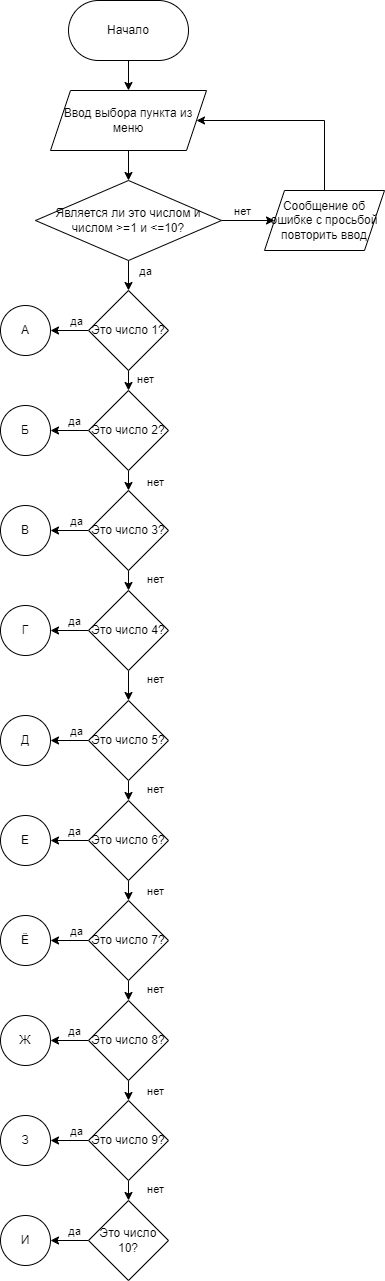

The diagram above was exported from draw.io. Its source (the exported page's mxGraphModel, read from the mxfile embedded in the PNG):
<mxGraphModel dx="1361" dy="638" grid="1" gridSize="10" guides="1" tooltips="1" connect="1" arrows="1" fold="1" page="1" pageScale="1" pageWidth="827" pageHeight="1169" math="0" shadow="0">
  <root>
    <mxCell id="0" />
    <mxCell id="1" parent="0" />
    <mxCell id="aIu2bwRuZ7dRv844zcw--3" style="edgeStyle=orthogonalEdgeStyle;rounded=0;orthogonalLoop=1;jettySize=auto;html=1;exitX=0.5;exitY=1;exitDx=0;exitDy=0;entryX=0.5;entryY=0;entryDx=0;entryDy=0;" edge="1" parent="1" source="aIu2bwRuZ7dRv844zcw--1" target="aIu2bwRuZ7dRv844zcw--2">
      <mxGeometry relative="1" as="geometry" />
    </mxCell>
    <mxCell id="aIu2bwRuZ7dRv844zcw--1" value="Начало" style="rounded=1;whiteSpace=wrap;html=1;arcSize=50;" vertex="1" parent="1">
      <mxGeometry x="354" y="30" width="120" height="60" as="geometry" />
    </mxCell>
    <mxCell id="aIu2bwRuZ7dRv844zcw--5" style="edgeStyle=orthogonalEdgeStyle;rounded=0;orthogonalLoop=1;jettySize=auto;html=1;exitX=0.5;exitY=1;exitDx=0;exitDy=0;entryX=0.5;entryY=0;entryDx=0;entryDy=0;" edge="1" parent="1" source="aIu2bwRuZ7dRv844zcw--2" target="aIu2bwRuZ7dRv844zcw--4">
      <mxGeometry relative="1" as="geometry" />
    </mxCell>
    <mxCell id="aIu2bwRuZ7dRv844zcw--2" value="Ввод выбора пункта из меню" style="shape=parallelogram;perimeter=parallelogramPerimeter;whiteSpace=wrap;html=1;fixedSize=1;" vertex="1" parent="1">
      <mxGeometry x="336" y="120" width="156" height="60" as="geometry" />
    </mxCell>
    <mxCell id="aIu2bwRuZ7dRv844zcw--7" style="edgeStyle=orthogonalEdgeStyle;rounded=0;orthogonalLoop=1;jettySize=auto;html=1;exitX=1;exitY=0.5;exitDx=0;exitDy=0;entryX=0;entryY=0.5;entryDx=0;entryDy=0;" edge="1" parent="1" source="aIu2bwRuZ7dRv844zcw--4" target="aIu2bwRuZ7dRv844zcw--6">
      <mxGeometry relative="1" as="geometry" />
    </mxCell>
    <mxCell id="aIu2bwRuZ7dRv844zcw--9" value="нет" style="edgeLabel;html=1;align=center;verticalAlign=middle;resizable=0;points=[];" vertex="1" connectable="0" parent="aIu2bwRuZ7dRv844zcw--7">
      <mxGeometry x="-0.2414" y="-1" relative="1" as="geometry">
        <mxPoint y="-11" as="offset" />
      </mxGeometry>
    </mxCell>
    <mxCell id="aIu2bwRuZ7dRv844zcw--12" style="edgeStyle=orthogonalEdgeStyle;rounded=0;orthogonalLoop=1;jettySize=auto;html=1;exitX=0.5;exitY=1;exitDx=0;exitDy=0;entryX=0.5;entryY=0;entryDx=0;entryDy=0;" edge="1" parent="1" source="aIu2bwRuZ7dRv844zcw--4" target="aIu2bwRuZ7dRv844zcw--11">
      <mxGeometry relative="1" as="geometry" />
    </mxCell>
    <mxCell id="aIu2bwRuZ7dRv844zcw--15" value="да" style="edgeLabel;html=1;align=center;verticalAlign=middle;resizable=0;points=[];" vertex="1" connectable="0" parent="aIu2bwRuZ7dRv844zcw--12">
      <mxGeometry x="-0.3524" y="3" relative="1" as="geometry">
        <mxPoint x="13" as="offset" />
      </mxGeometry>
    </mxCell>
    <mxCell id="aIu2bwRuZ7dRv844zcw--4" value="Является ли это числом и числом &amp;gt;=1 и &amp;lt;=10?" style="rhombus;whiteSpace=wrap;html=1;" vertex="1" parent="1">
      <mxGeometry x="321" y="210" width="186" height="80" as="geometry" />
    </mxCell>
    <mxCell id="aIu2bwRuZ7dRv844zcw--8" style="edgeStyle=orthogonalEdgeStyle;rounded=0;orthogonalLoop=1;jettySize=auto;html=1;exitX=0.5;exitY=0;exitDx=0;exitDy=0;entryX=1;entryY=0.5;entryDx=0;entryDy=0;" edge="1" parent="1" source="aIu2bwRuZ7dRv844zcw--6" target="aIu2bwRuZ7dRv844zcw--2">
      <mxGeometry relative="1" as="geometry">
        <Array as="points">
          <mxPoint x="610" y="150" />
        </Array>
      </mxGeometry>
    </mxCell>
    <mxCell id="aIu2bwRuZ7dRv844zcw--6" value="Сообщение об ошибке с просьбой повторить ввод" style="shape=parallelogram;perimeter=parallelogramPerimeter;whiteSpace=wrap;html=1;fixedSize=1;" vertex="1" parent="1">
      <mxGeometry x="550" y="220" width="120" height="60" as="geometry" />
    </mxCell>
    <mxCell id="aIu2bwRuZ7dRv844zcw--10" value="А" style="ellipse;whiteSpace=wrap;html=1;aspect=fixed;" vertex="1" parent="1">
      <mxGeometry x="286" y="335" width="50" height="50" as="geometry" />
    </mxCell>
    <mxCell id="aIu2bwRuZ7dRv844zcw--13" style="edgeStyle=orthogonalEdgeStyle;rounded=0;orthogonalLoop=1;jettySize=auto;html=1;exitX=0;exitY=0.5;exitDx=0;exitDy=0;entryX=1;entryY=0.5;entryDx=0;entryDy=0;" edge="1" parent="1" source="aIu2bwRuZ7dRv844zcw--11" target="aIu2bwRuZ7dRv844zcw--10">
      <mxGeometry relative="1" as="geometry">
        <mxPoint x="350" y="349.9310344827586" as="targetPoint" />
      </mxGeometry>
    </mxCell>
    <mxCell id="aIu2bwRuZ7dRv844zcw--16" value="да" style="edgeLabel;html=1;align=center;verticalAlign=middle;resizable=0;points=[];" vertex="1" connectable="0" parent="aIu2bwRuZ7dRv844zcw--13">
      <mxGeometry x="-0.3308" y="1" relative="1" as="geometry">
        <mxPoint y="-11" as="offset" />
      </mxGeometry>
    </mxCell>
    <mxCell id="aIu2bwRuZ7dRv844zcw--18" style="edgeStyle=orthogonalEdgeStyle;rounded=0;orthogonalLoop=1;jettySize=auto;html=1;exitX=0.5;exitY=1;exitDx=0;exitDy=0;entryX=0.5;entryY=0;entryDx=0;entryDy=0;" edge="1" parent="1" source="aIu2bwRuZ7dRv844zcw--11" target="aIu2bwRuZ7dRv844zcw--17">
      <mxGeometry relative="1" as="geometry" />
    </mxCell>
    <mxCell id="aIu2bwRuZ7dRv844zcw--22" value="нет" style="edgeLabel;html=1;align=center;verticalAlign=middle;resizable=0;points=[];" vertex="1" connectable="0" parent="aIu2bwRuZ7dRv844zcw--18">
      <mxGeometry x="-0.2" relative="1" as="geometry">
        <mxPoint x="16" as="offset" />
      </mxGeometry>
    </mxCell>
    <mxCell id="aIu2bwRuZ7dRv844zcw--11" value="Это число 1?" style="rhombus;whiteSpace=wrap;html=1;" vertex="1" parent="1">
      <mxGeometry x="374" y="320" width="80" height="80" as="geometry" />
    </mxCell>
    <mxCell id="aIu2bwRuZ7dRv844zcw--21" style="edgeStyle=orthogonalEdgeStyle;rounded=0;orthogonalLoop=1;jettySize=auto;html=1;exitX=0;exitY=0.5;exitDx=0;exitDy=0;entryX=1;entryY=0.5;entryDx=0;entryDy=0;" edge="1" parent="1" source="aIu2bwRuZ7dRv844zcw--17" target="aIu2bwRuZ7dRv844zcw--20">
      <mxGeometry relative="1" as="geometry" />
    </mxCell>
    <mxCell id="aIu2bwRuZ7dRv844zcw--23" value="да" style="edgeLabel;html=1;align=center;verticalAlign=middle;resizable=0;points=[];" vertex="1" connectable="0" parent="aIu2bwRuZ7dRv844zcw--21">
      <mxGeometry x="-0.2105" relative="1" as="geometry">
        <mxPoint y="-10" as="offset" />
      </mxGeometry>
    </mxCell>
    <mxCell id="aIu2bwRuZ7dRv844zcw--43" style="edgeStyle=orthogonalEdgeStyle;rounded=0;orthogonalLoop=1;jettySize=auto;html=1;exitX=0.5;exitY=1;exitDx=0;exitDy=0;entryX=0.5;entryY=0;entryDx=0;entryDy=0;" edge="1" parent="1" source="aIu2bwRuZ7dRv844zcw--17" target="aIu2bwRuZ7dRv844zcw--38">
      <mxGeometry relative="1" as="geometry" />
    </mxCell>
    <mxCell id="aIu2bwRuZ7dRv844zcw--80" value="нет" style="edgeLabel;html=1;align=center;verticalAlign=middle;resizable=0;points=[];" vertex="1" connectable="0" parent="aIu2bwRuZ7dRv844zcw--43">
      <mxGeometry x="0.1167" relative="1" as="geometry">
        <mxPoint x="26" as="offset" />
      </mxGeometry>
    </mxCell>
    <mxCell id="aIu2bwRuZ7dRv844zcw--17" value="Это число 2?" style="rhombus;whiteSpace=wrap;html=1;" vertex="1" parent="1">
      <mxGeometry x="374" y="420" width="80" height="80" as="geometry" />
    </mxCell>
    <mxCell id="aIu2bwRuZ7dRv844zcw--20" value="Б" style="ellipse;whiteSpace=wrap;html=1;aspect=fixed;" vertex="1" parent="1">
      <mxGeometry x="286" y="435" width="50" height="50" as="geometry" />
    </mxCell>
    <mxCell id="aIu2bwRuZ7dRv844zcw--33" value="В" style="ellipse;whiteSpace=wrap;html=1;aspect=fixed;" vertex="1" parent="1">
      <mxGeometry x="286" y="535" width="50" height="50" as="geometry" />
    </mxCell>
    <mxCell id="aIu2bwRuZ7dRv844zcw--34" style="edgeStyle=orthogonalEdgeStyle;rounded=0;orthogonalLoop=1;jettySize=auto;html=1;exitX=0;exitY=0.5;exitDx=0;exitDy=0;entryX=1;entryY=0.5;entryDx=0;entryDy=0;" edge="1" parent="1" source="aIu2bwRuZ7dRv844zcw--38" target="aIu2bwRuZ7dRv844zcw--33">
      <mxGeometry relative="1" as="geometry">
        <mxPoint x="350" y="549.9310344827586" as="targetPoint" />
      </mxGeometry>
    </mxCell>
    <mxCell id="aIu2bwRuZ7dRv844zcw--35" value="да" style="edgeLabel;html=1;align=center;verticalAlign=middle;resizable=0;points=[];" vertex="1" connectable="0" parent="aIu2bwRuZ7dRv844zcw--34">
      <mxGeometry x="-0.3308" y="1" relative="1" as="geometry">
        <mxPoint y="-11" as="offset" />
      </mxGeometry>
    </mxCell>
    <mxCell id="aIu2bwRuZ7dRv844zcw--36" style="edgeStyle=orthogonalEdgeStyle;rounded=0;orthogonalLoop=1;jettySize=auto;html=1;exitX=0.5;exitY=1;exitDx=0;exitDy=0;entryX=0.5;entryY=0;entryDx=0;entryDy=0;" edge="1" parent="1" source="aIu2bwRuZ7dRv844zcw--38" target="aIu2bwRuZ7dRv844zcw--41">
      <mxGeometry relative="1" as="geometry" />
    </mxCell>
    <mxCell id="aIu2bwRuZ7dRv844zcw--37" value="нет" style="edgeLabel;html=1;align=center;verticalAlign=middle;resizable=0;points=[];" vertex="1" connectable="0" parent="aIu2bwRuZ7dRv844zcw--36">
      <mxGeometry x="-0.2" relative="1" as="geometry">
        <mxPoint x="26" as="offset" />
      </mxGeometry>
    </mxCell>
    <mxCell id="aIu2bwRuZ7dRv844zcw--38" value="Это число 3?" style="rhombus;whiteSpace=wrap;html=1;" vertex="1" parent="1">
      <mxGeometry x="374" y="520" width="80" height="80" as="geometry" />
    </mxCell>
    <mxCell id="aIu2bwRuZ7dRv844zcw--39" style="edgeStyle=orthogonalEdgeStyle;rounded=0;orthogonalLoop=1;jettySize=auto;html=1;exitX=0;exitY=0.5;exitDx=0;exitDy=0;entryX=1;entryY=0.5;entryDx=0;entryDy=0;" edge="1" parent="1" source="aIu2bwRuZ7dRv844zcw--41" target="aIu2bwRuZ7dRv844zcw--42">
      <mxGeometry relative="1" as="geometry" />
    </mxCell>
    <mxCell id="aIu2bwRuZ7dRv844zcw--40" value="да" style="edgeLabel;html=1;align=center;verticalAlign=middle;resizable=0;points=[];" vertex="1" connectable="0" parent="aIu2bwRuZ7dRv844zcw--39">
      <mxGeometry x="-0.2105" relative="1" as="geometry">
        <mxPoint y="-10" as="offset" />
      </mxGeometry>
    </mxCell>
    <mxCell id="aIu2bwRuZ7dRv844zcw--65" style="edgeStyle=orthogonalEdgeStyle;rounded=0;orthogonalLoop=1;jettySize=auto;html=1;exitX=0.5;exitY=1;exitDx=0;exitDy=0;entryX=0.5;entryY=0;entryDx=0;entryDy=0;" edge="1" parent="1" source="aIu2bwRuZ7dRv844zcw--41" target="aIu2bwRuZ7dRv844zcw--49">
      <mxGeometry relative="1" as="geometry" />
    </mxCell>
    <mxCell id="aIu2bwRuZ7dRv844zcw--79" value="нет" style="edgeLabel;html=1;align=center;verticalAlign=middle;resizable=0;points=[];" vertex="1" connectable="0" parent="aIu2bwRuZ7dRv844zcw--65">
      <mxGeometry x="-0.4778" y="1" relative="1" as="geometry">
        <mxPoint x="25" as="offset" />
      </mxGeometry>
    </mxCell>
    <mxCell id="aIu2bwRuZ7dRv844zcw--41" value="Это число 4?" style="rhombus;whiteSpace=wrap;html=1;" vertex="1" parent="1">
      <mxGeometry x="374" y="620" width="80" height="80" as="geometry" />
    </mxCell>
    <mxCell id="aIu2bwRuZ7dRv844zcw--42" value="Г" style="ellipse;whiteSpace=wrap;html=1;aspect=fixed;" vertex="1" parent="1">
      <mxGeometry x="286" y="635" width="50" height="50" as="geometry" />
    </mxCell>
    <mxCell id="aIu2bwRuZ7dRv844zcw--44" value="Д" style="ellipse;whiteSpace=wrap;html=1;aspect=fixed;" vertex="1" parent="1">
      <mxGeometry x="286" y="745" width="50" height="50" as="geometry" />
    </mxCell>
    <mxCell id="aIu2bwRuZ7dRv844zcw--45" style="edgeStyle=orthogonalEdgeStyle;rounded=0;orthogonalLoop=1;jettySize=auto;html=1;exitX=0;exitY=0.5;exitDx=0;exitDy=0;entryX=1;entryY=0.5;entryDx=0;entryDy=0;" edge="1" parent="1" source="aIu2bwRuZ7dRv844zcw--49" target="aIu2bwRuZ7dRv844zcw--44">
      <mxGeometry relative="1" as="geometry">
        <mxPoint x="350" y="759.9310344827586" as="targetPoint" />
      </mxGeometry>
    </mxCell>
    <mxCell id="aIu2bwRuZ7dRv844zcw--46" value="да" style="edgeLabel;html=1;align=center;verticalAlign=middle;resizable=0;points=[];" vertex="1" connectable="0" parent="aIu2bwRuZ7dRv844zcw--45">
      <mxGeometry x="-0.3308" y="1" relative="1" as="geometry">
        <mxPoint y="-11" as="offset" />
      </mxGeometry>
    </mxCell>
    <mxCell id="aIu2bwRuZ7dRv844zcw--47" style="edgeStyle=orthogonalEdgeStyle;rounded=0;orthogonalLoop=1;jettySize=auto;html=1;exitX=0.5;exitY=1;exitDx=0;exitDy=0;entryX=0.5;entryY=0;entryDx=0;entryDy=0;" edge="1" parent="1" source="aIu2bwRuZ7dRv844zcw--49" target="aIu2bwRuZ7dRv844zcw--53">
      <mxGeometry relative="1" as="geometry" />
    </mxCell>
    <mxCell id="aIu2bwRuZ7dRv844zcw--48" value="нет" style="edgeLabel;html=1;align=center;verticalAlign=middle;resizable=0;points=[];" vertex="1" connectable="0" parent="aIu2bwRuZ7dRv844zcw--47">
      <mxGeometry x="-0.2" relative="1" as="geometry">
        <mxPoint x="26" as="offset" />
      </mxGeometry>
    </mxCell>
    <mxCell id="aIu2bwRuZ7dRv844zcw--49" value="Это число 5?" style="rhombus;whiteSpace=wrap;html=1;" vertex="1" parent="1">
      <mxGeometry x="374" y="730" width="80" height="80" as="geometry" />
    </mxCell>
    <mxCell id="aIu2bwRuZ7dRv844zcw--50" style="edgeStyle=orthogonalEdgeStyle;rounded=0;orthogonalLoop=1;jettySize=auto;html=1;exitX=0;exitY=0.5;exitDx=0;exitDy=0;entryX=1;entryY=0.5;entryDx=0;entryDy=0;" edge="1" parent="1" source="aIu2bwRuZ7dRv844zcw--53" target="aIu2bwRuZ7dRv844zcw--54">
      <mxGeometry relative="1" as="geometry" />
    </mxCell>
    <mxCell id="aIu2bwRuZ7dRv844zcw--51" value="да" style="edgeLabel;html=1;align=center;verticalAlign=middle;resizable=0;points=[];" vertex="1" connectable="0" parent="aIu2bwRuZ7dRv844zcw--50">
      <mxGeometry x="-0.2105" relative="1" as="geometry">
        <mxPoint y="-10" as="offset" />
      </mxGeometry>
    </mxCell>
    <mxCell id="aIu2bwRuZ7dRv844zcw--52" style="edgeStyle=orthogonalEdgeStyle;rounded=0;orthogonalLoop=1;jettySize=auto;html=1;exitX=0.5;exitY=1;exitDx=0;exitDy=0;entryX=0.5;entryY=0;entryDx=0;entryDy=0;" edge="1" parent="1" source="aIu2bwRuZ7dRv844zcw--53" target="aIu2bwRuZ7dRv844zcw--60">
      <mxGeometry relative="1" as="geometry" />
    </mxCell>
    <mxCell id="aIu2bwRuZ7dRv844zcw--78" value="нет" style="edgeLabel;html=1;align=center;verticalAlign=middle;resizable=0;points=[];" vertex="1" connectable="0" parent="aIu2bwRuZ7dRv844zcw--52">
      <mxGeometry x="-0.05" y="-1" relative="1" as="geometry">
        <mxPoint x="27" as="offset" />
      </mxGeometry>
    </mxCell>
    <mxCell id="aIu2bwRuZ7dRv844zcw--53" value="Это число 6?" style="rhombus;whiteSpace=wrap;html=1;" vertex="1" parent="1">
      <mxGeometry x="374" y="830" width="80" height="80" as="geometry" />
    </mxCell>
    <mxCell id="aIu2bwRuZ7dRv844zcw--54" value="Е" style="ellipse;whiteSpace=wrap;html=1;aspect=fixed;" vertex="1" parent="1">
      <mxGeometry x="286" y="845" width="50" height="50" as="geometry" />
    </mxCell>
    <mxCell id="aIu2bwRuZ7dRv844zcw--55" value="Ё" style="ellipse;whiteSpace=wrap;html=1;aspect=fixed;" vertex="1" parent="1">
      <mxGeometry x="286" y="945" width="50" height="50" as="geometry" />
    </mxCell>
    <mxCell id="aIu2bwRuZ7dRv844zcw--56" style="edgeStyle=orthogonalEdgeStyle;rounded=0;orthogonalLoop=1;jettySize=auto;html=1;exitX=0;exitY=0.5;exitDx=0;exitDy=0;entryX=1;entryY=0.5;entryDx=0;entryDy=0;" edge="1" parent="1" source="aIu2bwRuZ7dRv844zcw--60" target="aIu2bwRuZ7dRv844zcw--55">
      <mxGeometry relative="1" as="geometry">
        <mxPoint x="350" y="959.9310344827586" as="targetPoint" />
      </mxGeometry>
    </mxCell>
    <mxCell id="aIu2bwRuZ7dRv844zcw--57" value="да" style="edgeLabel;html=1;align=center;verticalAlign=middle;resizable=0;points=[];" vertex="1" connectable="0" parent="aIu2bwRuZ7dRv844zcw--56">
      <mxGeometry x="-0.3308" y="1" relative="1" as="geometry">
        <mxPoint y="-11" as="offset" />
      </mxGeometry>
    </mxCell>
    <mxCell id="aIu2bwRuZ7dRv844zcw--58" style="edgeStyle=orthogonalEdgeStyle;rounded=0;orthogonalLoop=1;jettySize=auto;html=1;exitX=0.5;exitY=1;exitDx=0;exitDy=0;entryX=0.5;entryY=0;entryDx=0;entryDy=0;" edge="1" parent="1" source="aIu2bwRuZ7dRv844zcw--60" target="aIu2bwRuZ7dRv844zcw--63">
      <mxGeometry relative="1" as="geometry" />
    </mxCell>
    <mxCell id="aIu2bwRuZ7dRv844zcw--59" value="нет" style="edgeLabel;html=1;align=center;verticalAlign=middle;resizable=0;points=[];" vertex="1" connectable="0" parent="aIu2bwRuZ7dRv844zcw--58">
      <mxGeometry x="-0.2" relative="1" as="geometry">
        <mxPoint x="26" as="offset" />
      </mxGeometry>
    </mxCell>
    <mxCell id="aIu2bwRuZ7dRv844zcw--60" value="Это число 7?" style="rhombus;whiteSpace=wrap;html=1;" vertex="1" parent="1">
      <mxGeometry x="374" y="930" width="80" height="80" as="geometry" />
    </mxCell>
    <mxCell id="aIu2bwRuZ7dRv844zcw--61" style="edgeStyle=orthogonalEdgeStyle;rounded=0;orthogonalLoop=1;jettySize=auto;html=1;exitX=0;exitY=0.5;exitDx=0;exitDy=0;entryX=1;entryY=0.5;entryDx=0;entryDy=0;" edge="1" parent="1" source="aIu2bwRuZ7dRv844zcw--63" target="aIu2bwRuZ7dRv844zcw--64">
      <mxGeometry relative="1" as="geometry" />
    </mxCell>
    <mxCell id="aIu2bwRuZ7dRv844zcw--62" value="да" style="edgeLabel;html=1;align=center;verticalAlign=middle;resizable=0;points=[];" vertex="1" connectable="0" parent="aIu2bwRuZ7dRv844zcw--61">
      <mxGeometry x="-0.2105" relative="1" as="geometry">
        <mxPoint y="-10" as="offset" />
      </mxGeometry>
    </mxCell>
    <mxCell id="aIu2bwRuZ7dRv844zcw--76" style="edgeStyle=orthogonalEdgeStyle;rounded=0;orthogonalLoop=1;jettySize=auto;html=1;exitX=0.5;exitY=1;exitDx=0;exitDy=0;entryX=0.5;entryY=0;entryDx=0;entryDy=0;" edge="1" parent="1" source="aIu2bwRuZ7dRv844zcw--63" target="aIu2bwRuZ7dRv844zcw--71">
      <mxGeometry relative="1" as="geometry" />
    </mxCell>
    <mxCell id="aIu2bwRuZ7dRv844zcw--77" value="нет" style="edgeLabel;html=1;align=center;verticalAlign=middle;resizable=0;points=[];" vertex="1" connectable="0" parent="aIu2bwRuZ7dRv844zcw--76">
      <mxGeometry x="-0.0238" y="1" relative="1" as="geometry">
        <mxPoint x="25" as="offset" />
      </mxGeometry>
    </mxCell>
    <mxCell id="aIu2bwRuZ7dRv844zcw--63" value="Это число 8?" style="rhombus;whiteSpace=wrap;html=1;" vertex="1" parent="1">
      <mxGeometry x="374" y="1030" width="80" height="80" as="geometry" />
    </mxCell>
    <mxCell id="aIu2bwRuZ7dRv844zcw--64" value="Ж" style="ellipse;whiteSpace=wrap;html=1;aspect=fixed;" vertex="1" parent="1">
      <mxGeometry x="286" y="1045" width="50" height="50" as="geometry" />
    </mxCell>
    <mxCell id="aIu2bwRuZ7dRv844zcw--66" value="З" style="ellipse;whiteSpace=wrap;html=1;aspect=fixed;" vertex="1" parent="1">
      <mxGeometry x="286" y="1145" width="50" height="50" as="geometry" />
    </mxCell>
    <mxCell id="aIu2bwRuZ7dRv844zcw--67" style="edgeStyle=orthogonalEdgeStyle;rounded=0;orthogonalLoop=1;jettySize=auto;html=1;exitX=0;exitY=0.5;exitDx=0;exitDy=0;entryX=1;entryY=0.5;entryDx=0;entryDy=0;" edge="1" parent="1" source="aIu2bwRuZ7dRv844zcw--71" target="aIu2bwRuZ7dRv844zcw--66">
      <mxGeometry relative="1" as="geometry">
        <mxPoint x="350" y="1159.9310344827586" as="targetPoint" />
      </mxGeometry>
    </mxCell>
    <mxCell id="aIu2bwRuZ7dRv844zcw--68" value="да" style="edgeLabel;html=1;align=center;verticalAlign=middle;resizable=0;points=[];" vertex="1" connectable="0" parent="aIu2bwRuZ7dRv844zcw--67">
      <mxGeometry x="-0.3308" y="1" relative="1" as="geometry">
        <mxPoint y="-11" as="offset" />
      </mxGeometry>
    </mxCell>
    <mxCell id="aIu2bwRuZ7dRv844zcw--69" style="edgeStyle=orthogonalEdgeStyle;rounded=0;orthogonalLoop=1;jettySize=auto;html=1;exitX=0.5;exitY=1;exitDx=0;exitDy=0;entryX=0.5;entryY=0;entryDx=0;entryDy=0;" edge="1" parent="1" source="aIu2bwRuZ7dRv844zcw--71" target="aIu2bwRuZ7dRv844zcw--74">
      <mxGeometry relative="1" as="geometry" />
    </mxCell>
    <mxCell id="aIu2bwRuZ7dRv844zcw--70" value="нет" style="edgeLabel;html=1;align=center;verticalAlign=middle;resizable=0;points=[];" vertex="1" connectable="0" parent="aIu2bwRuZ7dRv844zcw--69">
      <mxGeometry x="-0.2" relative="1" as="geometry">
        <mxPoint x="26" as="offset" />
      </mxGeometry>
    </mxCell>
    <mxCell id="aIu2bwRuZ7dRv844zcw--71" value="Это число 9?" style="rhombus;whiteSpace=wrap;html=1;" vertex="1" parent="1">
      <mxGeometry x="374" y="1130" width="80" height="80" as="geometry" />
    </mxCell>
    <mxCell id="aIu2bwRuZ7dRv844zcw--72" style="edgeStyle=orthogonalEdgeStyle;rounded=0;orthogonalLoop=1;jettySize=auto;html=1;exitX=0;exitY=0.5;exitDx=0;exitDy=0;entryX=1;entryY=0.5;entryDx=0;entryDy=0;" edge="1" parent="1" source="aIu2bwRuZ7dRv844zcw--74" target="aIu2bwRuZ7dRv844zcw--75">
      <mxGeometry relative="1" as="geometry" />
    </mxCell>
    <mxCell id="aIu2bwRuZ7dRv844zcw--73" value="да" style="edgeLabel;html=1;align=center;verticalAlign=middle;resizable=0;points=[];" vertex="1" connectable="0" parent="aIu2bwRuZ7dRv844zcw--72">
      <mxGeometry x="-0.2105" relative="1" as="geometry">
        <mxPoint y="-10" as="offset" />
      </mxGeometry>
    </mxCell>
    <mxCell id="aIu2bwRuZ7dRv844zcw--74" value="Это число 10?" style="rhombus;whiteSpace=wrap;html=1;" vertex="1" parent="1">
      <mxGeometry x="374" y="1230" width="80" height="80" as="geometry" />
    </mxCell>
    <mxCell id="aIu2bwRuZ7dRv844zcw--75" value="И" style="ellipse;whiteSpace=wrap;html=1;aspect=fixed;" vertex="1" parent="1">
      <mxGeometry x="286" y="1245" width="50" height="50" as="geometry" />
    </mxCell>
  </root>
</mxGraphModel>